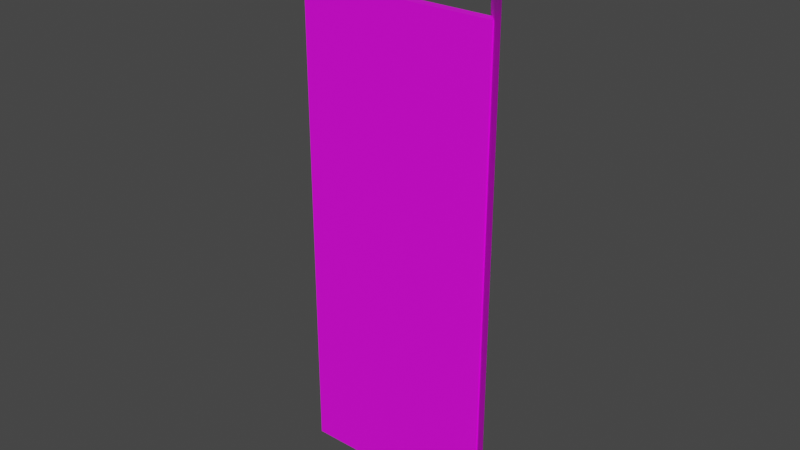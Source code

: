 # Source: fixtures_doors_fences_01_20.blend  (saved by Blender 3.6.13; exported with 4.5.12 LTS)
import bpy
from mathutils import Matrix  # noqa: F401  (used for matrix-valued properties, if any)

bpy.ops.wm.read_factory_settings(use_empty=True)
scene = bpy.context.scene
scene.name = 'Scene'

# ---- collections
col_collection = bpy.data.collections.new('Collection'); scene.collection.children.link(col_collection)

# ---- images (referenced by path relative to the original .blend; pixels are not part of the script)
import os
ASSET_DIR = os.environ.get("B2B_ASSET_DIR", "")  # directory of the original .blend (textures are referenced by path, not embedded)
HERE = os.path.dirname(os.path.abspath(__file__))  # packed textures are extracted next to this script under _unpacked/

def load_image(name, relpath, width, height, colorspace="sRGB"):
    """Load a texture the original file referenced (path relative to the .blend, or extracted next to this script)."""
    p = next((c for c in (os.path.join(HERE, relpath), os.path.join(ASSET_DIR, relpath)) if relpath and os.path.exists(c)), "")
    if p:
        img = bpy.data.images.load(p, check_existing=True)
        img.name = name
    else:  # same state as the original file: an image datablock whose file is absent (Cycles renders it pink)
        img = bpy.data.images.new(name, width, height)
        img.source = "FILE"
        img.filepath = "//" + (relpath or name)
    img.colorspace_settings.name = colorspace
    return img
img_models_fixtures_doors_fences_01_png = load_image('MODELS_fixtures_doors_fences_01.png', 'MODELS_fixtures_doors_fences_01.png', 1024, 1024, 'sRGB')

# ---- materials (node trees are filled in below, after node groups)
mat_material = bpy.data.materials.new('Material')
mat_material.alpha_threshold = 0.0
mat_material.use_transparent_shadow = False
mat_material.roughness = 0.5
mat_material.line_color = (0.0, 0.0, 0.0, 1.0)

# ---- material node trees
mat_material.use_nodes = True; mat_material.node_tree.nodes.clear()
_N = mat_material.node_tree.nodes; _L = mat_material.node_tree.links
n0 = _N.new('ShaderNodeOutputMaterial'); n0.name = 'Material Output'; n0.location = (300, 300)
n1 = _N.new('ShaderNodeBsdfPrincipled'); n1.name = 'Principled BSDF'; n1.location = (10, 300)
n1.distribution = 'GGX'
n1.subsurface_method = 'RANDOM_WALK_SKIN'
n1.inputs[3].default_value = 1.45
n1.inputs[27].default_value = (0.0, 0.0, 0.0, 1.0)
n1.inputs[28].default_value = 1.0
n2 = _N.new('ShaderNodeTexImage'); n2.name = 'Image Texture'; n2.location = (-413, 192)
n2.image = img_models_fixtures_doors_fences_01_png
_L.new(n1.outputs[0], n0.inputs[0])
_L.new(n2.outputs[0], n1.inputs[0])
n0.is_active_output = True

# ---- world
world_world = bpy.data.worlds.new('World'); scene.world = world_world
world_world.use_nodes = True; world_world.node_tree.nodes.clear()
_N = world_world.node_tree.nodes; _L = world_world.node_tree.links
n0 = _N.new('ShaderNodeOutputWorld'); n0.name = 'World Output'; n0.location = (300, 300)
n1 = _N.new('ShaderNodeBackground'); n1.name = 'Background'; n1.location = (10, 300)
n1.inputs[0].default_value = (0.05088, 0.05088, 0.05088, 1.0)
_L.new(n1.outputs[0], n0.inputs[0])
n0.is_active_output = True
world_world.color = (0.05088, 0.05088, 0.05088)
world_world.use_sun_shadow = False
world_world.sun_shadow_jitter_overblur = 0.0

# ---- meshes
me_door = bpy.data.meshes.new('Door')
me_door.from_pydata([(-1.635, 0.9014, 3.231), (-1.635, 0.9014, -0.9995), (0.2161, -2.307, 3.231), (0.2161, -2.307, -0.9995), (-0.9911, 0.45, 2.637), (-0.9911, 0.45, -1.0), (-0.9911, -0.45, 2.637), (-0.9911, -0.45, -1.0), (-12.46, 0.45, 2.637), (-12.46, 0.45, -1.0), (-12.46, -0.45, 2.637), (-12.46, -0.45, -1.0)], [], [(3, 2, 0, 1), (4, 8, 10, 6), (7, 6, 10, 11), (11, 10, 8, 9), (9, 5, 7, 11), (5, 4, 6, 7), (9, 8, 4, 5)])
_uv = me_door.uv_layers.new(name='UVMap')
_uv.uv.foreach_set('vector', [0.6758, 0.8154, 0.6758, 0.9951, 0.6592, 0.9951, 0.6602, 0.8154, 0.6943, 0.9707, 0.7422, 0.9473, 0.7441, 0.9492, 0.6963, 0.9727, 0.666, 0.8164, 0.666, 0.9717, 0.6143, 0.9453, 0.6143, 0.79, 0.8027, 0.7939, 0.8027, 0.9482, 0.8008, 0.9473, 0.8008, 0.792, 0.7725, 0.9004, 0.7725, 0.9365, 0.7666, 0.9365, 0.7666, 0.9004, 0.7842, 0.9238, 0.7842, 0.918, 0.79, 0.918, 0.79, 0.9238, 0.7441, 0.791, 0.7432, 0.9463, 0.6924, 0.9727, 0.6934, 0.8174])
me_door.materials.append(mat_material)
me_door.use_mirror_vertex_groups = False
me_door.update()
arm_armature = bpy.data.armatures.new('Armature')  # bones are not reproduced

# ---- objects
ob_post = bpy.data.objects.new('Post', me_door)
ob_dummy01 = bpy.data.objects.new('Dummy01', arm_armature)

# ---- transforms, parenting, visibility, modifiers, constraints
ob_post.parent = ob_dummy01
ob_post.location = (0.0, 0.0, 0.55)
ob_post.scale = (0.0715, 0.04125, 0.55)
ob_post.lock_rotations_4d = False
ob_post.empty_display_type = 'ARROWS'
ob_post.lineart.crease_threshold = 0.0
_vg = ob_post.vertex_groups.new(name='DoorBone')
_vg.add([4, 5, 6, 7, 8, 9, 10, 11], 1.0, 'REPLACE')
_vg = ob_post.vertex_groups.new(name='PostBone')
_vg.add([0, 1, 2, 3], 1.0, 'REPLACE')
_m = ob_post.modifiers.new('Armature', 'ARMATURE')
_m.object = ob_dummy01
ob_dummy01.location = (0.0, 0.0, 0.0)

# ---- collection membership
col_collection.objects.link(ob_post)
col_collection.objects.link(ob_dummy01)

# ---- scene / render settings (as saved in the file)
scene.frame_start = 1; scene.frame_end = 250; scene.frame_set(12)
scene.render.engine = 'BLENDER_EEVEE_NEXT'
scene.cycles.sampling_pattern = 'TABULATED_SOBOL'
scene.view_settings.view_transform = 'Filmic'
bpy.context.view_layer.update()

# ---- added for rendering (the .blend has no active camera and no usable light): camera, sun
cam_auto = bpy.data.cameras.new('AutoCamera')
cam_auto.lens = 50.0
cam_auto.sensor_width = 36.0
cam_auto.clip_end = 1000.0
ob_auto_camera = bpy.data.objects.new('AutoCamera', cam_auto)
scene.collection.objects.link(ob_auto_camera)
ob_auto_camera.location = (1.87632, -2.80585, 3.0149)
ob_auto_camera.rotation_euler = (1.09748, -7.21219e-08, 0.694738)
scene.camera = ob_auto_camera
light_auto_sun = bpy.data.lights.new('AutoSun', 'SUN')
light_auto_sun.energy = 3.0
light_auto_sun.angle = 0.0523599
ob_auto_sun = bpy.data.objects.new('AutoSun', light_auto_sun)
scene.collection.objects.link(ob_auto_sun)
ob_auto_sun.rotation_euler = (0.872665, 0.174533, 0.523599)
bpy.context.view_layer.update()
